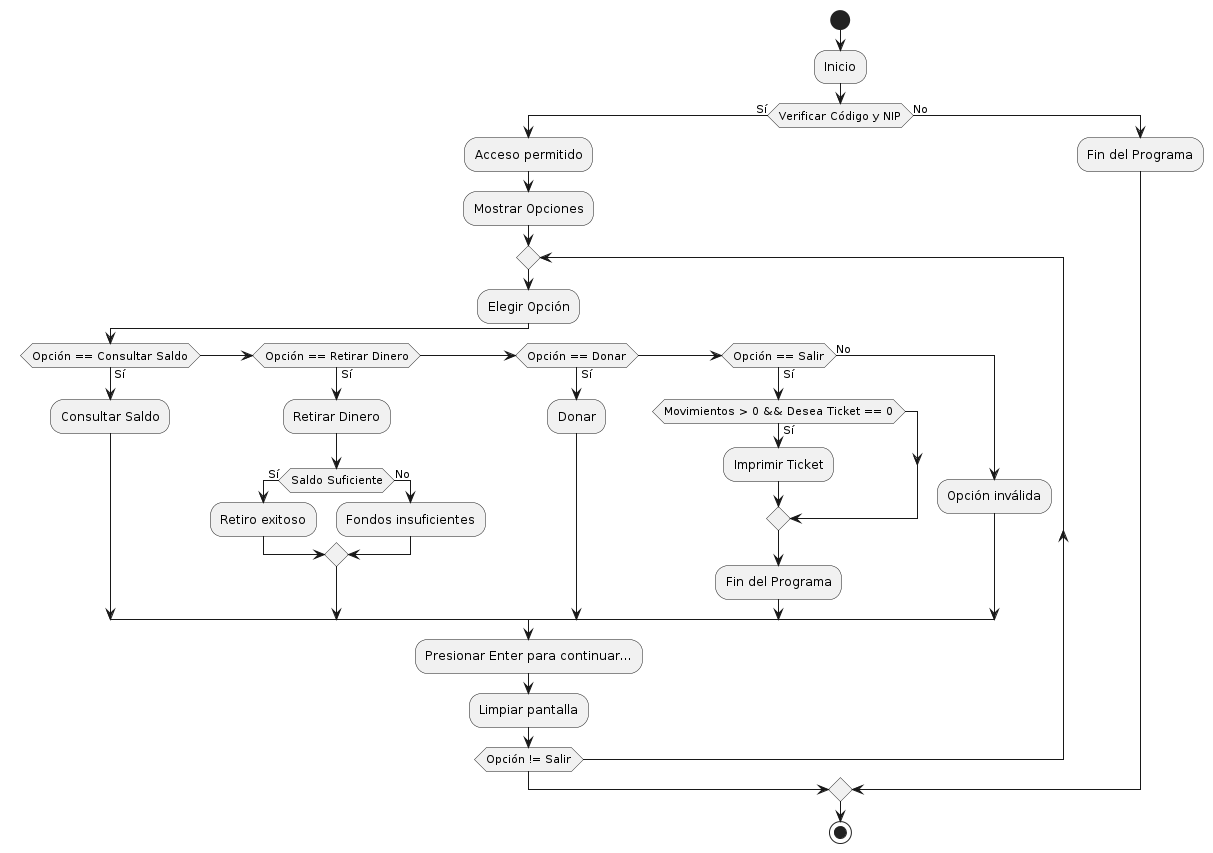

The diagram above was rendered by PlantUML. Its source (embedded in the PNG):
@startuml
start
:Inicio;

if (Verificar Código y NIP) then (Sí)
  :Acceso permitido;
  :Mostrar Opciones;
  repeat
    :Elegir Opción;
    if (Opción == Consultar Saldo) then (Sí)
      :Consultar Saldo;
    elseif (Opción == Retirar Dinero) then (Sí)
      :Retirar Dinero;
      if (Saldo Suficiente) then (Sí)
        :Retiro exitoso;
      else (No)
        :Fondos insuficientes;
      endif
    elseif (Opción == Donar) then (Sí)
      :Donar;
    elseif (Opción == Salir) then (Sí)
      if (Movimientos > 0 && Desea Ticket == 0) then (Sí)
        :Imprimir Ticket;
      endif
      :Fin del Programa;
    else (No)
      :Opción inválida;
    endif
    :Presionar Enter para continuar...;
    :Limpiar pantalla;
  repeat while (Opción != Salir)
else (No)
  :Fin del Programa;
endif

stop
@enduml